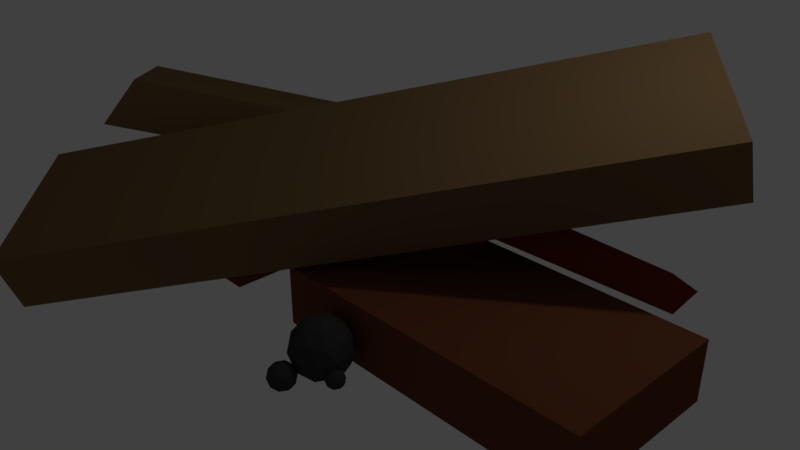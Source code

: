 # Source: Roof_Debris.blend  (saved by Blender 2.79.0; exported with 4.5.12 LTS)
import bpy
from mathutils import Matrix  # noqa: F401  (used for matrix-valued properties, if any)

bpy.ops.wm.read_factory_settings(use_empty=True)
scene = bpy.context.scene
scene.name = 'Scene'

# ---- collections
col_collection_1 = bpy.data.collections.new('Collection 1'); scene.collection.children.link(col_collection_1)
col_collection_2 = bpy.data.collections.new('Collection 2'); scene.collection.children.link(col_collection_2)

# ---- materials (node trees are filled in below, after node groups)
mat_brown = bpy.data.materials.new('BROWN ')
mat_brown.alpha_threshold = 0.0
mat_brown.use_transparent_shadow = False
mat_brown.diffuse_color = (0.1902, 0.1165, 0.0527, 1.0)
mat_brown.specular_color = (1.0, 0.6092, 0.7795)
mat_brown.roughness = 0.5
mat_brown.specular_intensity = 0.05556
mat_material_001 = bpy.data.materials.new('Material.001')
mat_material_001.alpha_threshold = 0.0
mat_material_001.use_transparent_shadow = False
mat_material_001.diffuse_color = (0.04445, 0.04445, 0.04445, 1.0)
mat_material_001.roughness = 0.5
mat_material = bpy.data.materials.new('Material')
mat_material.alpha_threshold = 0.0
mat_material.use_transparent_shadow = False
mat_material.diffuse_color = (0.196, 0.02954, 0.009241, 1.0)
mat_material.roughness = 0.5
mat_wood_brown = bpy.data.materials.new('wood brown')
mat_wood_brown.alpha_threshold = 0.0
mat_wood_brown.use_transparent_shadow = False
mat_wood_brown.diffuse_color = (0.1574, 0.05301, 0.02476, 1.0)
mat_wood_brown.roughness = 0.5
mat_wood_brown.specular_intensity = 0.0

# ---- material node trees

# ---- world
world_world = bpy.data.worlds.new('World'); scene.world = world_world
world_world.color = (0.05088, 0.05088, 0.05088)
world_world.use_sun_shadow = False
world_world.sun_shadow_jitter_overblur = 0.0
world_world.cycles.sampling_method = 'MANUAL'

# ---- cameras
cam_camera = bpy.data.cameras.new('Camera')
cam_camera.clip_end = 100.0
cam_camera.lens = 35.0
cam_camera.sensor_width = 32.0
cam_camera.sensor_height = 18.0
cam_camera.ortho_scale = 7.314
cam_camera.dof.focus_distance = 0.0
cam_camera.dof.aperture_fstop = 128.0

# ---- lights
light_lamp = bpy.data.lights.new('Lamp', 'POINT')
light_lamp.transmission_factor = 0.0
light_lamp.cutoff_distance = 30.0
light_lamp.energy = 100.0
light_lamp.shadow_buffer_clip_start = 1.001
light_lamp.shadow_soft_size = 0.1
light_lamp.shadow_maximum_resolution = 0.006
light_lamp.use_absolute_resolution = True

# ---- meshes
me_cube_003 = bpy.data.meshes.new('Cube.003')
me_cube_003.from_pydata([(3.001, 2.545, 2.341), (2.989, 2.299, 3.02), (4.308, 1.088, 1.838), (4.296, 0.8425, 2.517), (-3.099, -2.285, 0.4835), (-3.112, -2.531, 1.163), (-1.793, -3.742, -0.01972), (-1.805, -3.988, 0.6599), (-3.331, -1.901, 0.1352), (-3.369, -1.901, 0.1584), (-3.343, -1.865, 0.1584), (-3.301, -1.879, 0.1584), (-3.301, -1.923, 0.1584), (-3.343, -1.937, 0.1584), (-3.362, -1.879, 0.1961), (-3.32, -1.865, 0.1961), (-3.294, -1.901, 0.1961), (-3.32, -1.937, 0.1961), (-3.362, -1.923, 0.1961), (-3.331, -1.901, 0.2193), (-3.338, -1.88, 0.1415), (-3.353, -1.901, 0.1415), (-3.36, -1.88, 0.1551), (-3.36, -1.922, 0.1551), (-3.338, -1.922, 0.1415), (-3.313, -1.888, 0.1415), (-3.32, -1.867, 0.1551), (-3.314, -1.914, 0.1415), (-3.296, -1.901, 0.1551), (-3.32, -1.935, 0.1551), (-3.371, -1.914, 0.1772), (-3.356, -1.935, 0.1772), (-3.356, -1.867, 0.1772), (-3.371, -1.888, 0.1772), (-3.307, -1.867, 0.1772), (-3.331, -1.859, 0.1772), (-3.291, -1.914, 0.1772), (-3.291, -1.888, 0.1772), (-3.331, -1.943, 0.1772), (-3.307, -1.935, 0.1772), (-3.367, -1.901, 0.1994), (-3.342, -1.867, 0.1994), (-3.302, -1.88, 0.1994), (-3.302, -1.922, 0.1994), (-3.342, -1.935, 0.1994), (-3.349, -1.888, 0.213), (-3.349, -1.914, 0.213), (-3.325, -1.88, 0.213), (-3.309, -1.901, 0.213), (-3.325, -1.922, 0.213), (-3.535, -1.892, 0.1163), (-3.59, -1.892, 0.15), (-3.552, -1.84, 0.15), (-3.491, -1.86, 0.15), (-3.491, -1.924, 0.15), (-3.552, -1.944, 0.15), (-3.58, -1.86, 0.2045), (-3.519, -1.84, 0.2045), (-3.481, -1.892, 0.2045), (-3.519, -1.944, 0.2045), (-3.58, -1.924, 0.2045), (-3.535, -1.892, 0.2382), (-3.545, -1.862, 0.1254), (-3.568, -1.892, 0.1254), (-3.577, -1.862, 0.1452), (-3.577, -1.923, 0.1452), (-3.545, -1.923, 0.1254), (-3.51, -1.873, 0.1254), (-3.519, -1.843, 0.1452), (-3.51, -1.911, 0.1254), (-3.484, -1.892, 0.1452), (-3.52, -1.941, 0.1452), (-3.593, -1.911, 0.1772), (-3.571, -1.941, 0.1772), (-3.571, -1.843, 0.1772), (-3.593, -1.873, 0.1772), (-3.5, -1.843, 0.1772), (-3.535, -1.831, 0.1772), (-3.478, -1.911, 0.1772), (-3.478, -1.873, 0.1772), (-3.536, -1.953, 0.1772), (-3.5, -1.941, 0.1772), (-3.587, -1.892, 0.2093), (-3.551, -1.843, 0.2093), (-3.494, -1.862, 0.2093), (-3.494, -1.923, 0.2093), (-3.552, -1.941, 0.2093), (-3.561, -1.873, 0.2291), (-3.561, -1.911, 0.2291), (-3.526, -1.862, 0.2291), (-3.503, -1.892, 0.2291), (-3.526, -1.923, 0.2291), (-3.395, -1.791, 0.1066), (-3.516, -1.79, 0.181), (-3.432, -1.676, 0.181), (-3.298, -1.72, 0.181), (-3.298, -1.861, 0.181), (-3.433, -1.905, 0.181), (-3.493, -1.72, 0.3015), (-3.358, -1.676, 0.3015), (-3.275, -1.791, 0.3015), (-3.358, -1.905, 0.3015), (-3.493, -1.861, 0.3015), (-3.395, -1.791, 0.3759), (-3.417, -1.723, 0.1267), (-3.466, -1.79, 0.1267), (-3.488, -1.723, 0.1705), (-3.488, -1.858, 0.1705), (-3.417, -1.858, 0.1267), (-3.338, -1.749, 0.1267), (-3.36, -1.682, 0.1705), (-3.338, -1.832, 0.1267), (-3.281, -1.791, 0.1705), (-3.36, -1.9, 0.1705), (-3.523, -1.832, 0.2413), (-3.475, -1.899, 0.2413), (-3.474, -1.681, 0.2413), (-3.523, -1.749, 0.2413), (-3.316, -1.682, 0.2413), (-3.395, -1.656, 0.2413), (-3.267, -1.832, 0.2413), (-3.267, -1.749, 0.2413), (-3.395, -1.925, 0.2413), (-3.316, -1.9, 0.2413), (-3.51, -1.79, 0.3121), (-3.43, -1.682, 0.3121), (-3.302, -1.723, 0.3121), (-3.303, -1.858, 0.3121), (-3.431, -1.899, 0.3121), (-3.452, -1.749, 0.3558), (-3.453, -1.832, 0.3558), (-3.373, -1.723, 0.3558), (-3.324, -1.791, 0.3558), (-3.373, -1.858, 0.3558), (1.595, -2.047, -0.04237), (1.368, -2.266, 0.1526), (1.317, -1.899, 0.1526), (1.65, -1.736, 0.1526), (1.908, -2.003, 0.1526), (1.734, -2.331, 0.1526), (1.283, -2.091, 0.4681), (1.457, -1.763, 0.4681), (1.822, -1.828, 0.4681), (1.874, -2.195, 0.4681), (1.54, -2.358, 0.4681), (1.595, -2.047, 0.6631), (1.431, -1.96, 0.01031), (1.462, -2.176, 0.01031), (1.298, -2.089, 0.1249), (1.543, -2.343, 0.1249), (1.677, -2.214, 0.01031), (1.627, -1.864, 0.01031), (1.464, -1.777, 0.1249), (1.779, -2.021, 0.01031), (1.811, -1.839, 0.1249), (1.86, -2.188, 0.1249), (1.43, -2.359, 0.3104), (1.644, -2.396, 0.3104), (1.248, -1.986, 0.3104), (1.278, -2.202, 0.3104), (1.546, -1.698, 0.3104), (1.35, -1.793, 0.3104), (1.912, -1.892, 0.3104), (1.761, -1.736, 0.3104), (1.84, -2.301, 0.3104), (1.943, -2.108, 0.3104), (1.379, -2.256, 0.4958), (1.33, -1.906, 0.4958), (1.647, -1.752, 0.4958), (1.892, -2.005, 0.4958), (1.727, -2.317, 0.4958), (1.412, -2.073, 0.6104), (1.563, -2.23, 0.6104), (1.514, -1.88, 0.6104), (1.729, -1.918, 0.6104), (1.759, -2.134, 0.6104), (1.517, -2.494, -0.01689), (1.414, -2.593, 0.07132), (1.39, -2.427, 0.07132), (1.541, -2.353, 0.07133), (1.658, -2.474, 0.07132), (1.579, -2.622, 0.07132), (1.375, -2.514, 0.2141), (1.454, -2.365, 0.2141), (1.619, -2.395, 0.2141), (1.643, -2.561, 0.2141), (1.492, -2.634, 0.2141), (1.517, -2.494, 0.3023), (1.442, -2.454, 0.006941), (1.456, -2.552, 0.006941), (1.382, -2.513, 0.05879), (1.493, -2.627, 0.05879), (1.553, -2.569, 0.006941), (1.531, -2.411, 0.006941), (1.457, -2.372, 0.05879), (1.6, -2.482, 0.006941), (1.614, -2.399, 0.05879), (1.636, -2.557, 0.05879), (1.442, -2.635, 0.1427), (1.539, -2.652, 0.1427), (1.359, -2.466, 0.1427), (1.373, -2.564, 0.1427), (1.494, -2.336, 0.1427), (1.406, -2.379, 0.1427), (1.66, -2.424, 0.1427), (1.591, -2.353, 0.1427), (1.627, -2.609, 0.1427), (1.674, -2.521, 0.1427), (1.419, -2.588, 0.2266), (1.397, -2.43, 0.2266), (1.54, -2.36, 0.2266), (1.651, -2.475, 0.2266), (1.576, -2.616, 0.2266), (1.433, -2.505, 0.2785), (1.502, -2.576, 0.2785), (1.48, -2.418, 0.2785), (1.577, -2.435, 0.2785), (1.591, -2.533, 0.2785), (1.917, -2.139, 0.03257), (1.846, -2.207, 0.09345), (1.83, -2.093, 0.09345), (1.934, -2.042, 0.09345), (2.015, -2.125, 0.09345), (1.96, -2.227, 0.09345), (1.819, -2.153, 0.1919), (1.874, -2.05, 0.1919), (1.988, -2.07, 0.1919), (2.004, -2.185, 0.1919), (1.9, -2.236, 0.1919), (1.917, -2.139, 0.2528), (1.866, -2.112, 0.04902), (1.875, -2.179, 0.04902), (1.824, -2.152, 0.0848), (1.901, -2.231, 0.0848), (1.942, -2.191, 0.04902), (1.927, -2.082, 0.04902), (1.876, -2.055, 0.0848), (1.974, -2.131, 0.04902), (1.984, -2.074, 0.0848), (2.0, -2.183, 0.0848), (1.865, -2.236, 0.1427), (1.932, -2.248, 0.1427), (1.809, -2.12, 0.1427), (1.818, -2.187, 0.1427), (1.902, -2.03, 0.1427), (1.84, -2.06, 0.1427), (2.016, -2.09, 0.1427), (1.969, -2.042, 0.1427), (1.993, -2.218, 0.1427), (2.025, -2.158, 0.1427), (1.85, -2.204, 0.2006), (1.834, -2.095, 0.2006), (1.933, -2.047, 0.2006), (2.01, -2.126, 0.2006), (1.958, -2.223, 0.2006), (1.86, -2.147, 0.2364), (1.907, -2.196, 0.2364), (1.892, -2.087, 0.2364), (1.959, -2.099, 0.2364), (1.968, -2.166, 0.2364), (-1.204, 0.8229, 0.102), (-1.158, 0.7892, 0.1374), (-1.222, 0.7684, 0.1374), (-1.262, 0.8229, 0.1374), (-1.222, 0.8774, 0.1374), (-1.158, 0.8566, 0.1374), (-1.187, 0.7684, 0.1947), (-1.251, 0.7892, 0.1947), (-1.251, 0.8566, 0.1947), (-1.187, 0.8774, 0.1947), (-1.147, 0.8229, 0.1947), (-1.204, 0.8229, 0.2301), (-1.215, 0.7909, 0.1116), (-1.177, 0.8031, 0.1116), (-1.188, 0.7711, 0.1324), (-1.15, 0.8229, 0.1324), (-1.177, 0.8427, 0.1116), (-1.238, 0.8229, 0.1116), (-1.248, 0.7909, 0.1324), (-1.215, 0.8549, 0.1116), (-1.248, 0.8549, 0.1324), (-1.188, 0.8747, 0.1324), (-1.143, 0.8031, 0.1661), (-1.143, 0.8427, 0.1661), (-1.204, 0.7589, 0.1661), (-1.167, 0.7711, 0.1661), (-1.265, 0.8031, 0.1661), (-1.242, 0.7711, 0.1661), (-1.242, 0.8747, 0.1661), (-1.265, 0.8427, 0.1661), (-1.167, 0.8747, 0.1661), (-1.204, 0.8869, 0.1661), (-1.16, 0.7909, 0.1998), (-1.221, 0.7711, 0.1998), (-1.259, 0.8229, 0.1998), (-1.221, 0.8747, 0.1998), (-1.16, 0.8549, 0.1998), (-1.194, 0.7909, 0.2206), (-1.171, 0.8229, 0.2206), (-1.232, 0.8031, 0.2206), (-1.232, 0.8427, 0.2206), (-1.194, 0.8549, 0.2206), (-0.9607, 0.6294, 0.07329), (-0.8936, 0.5806, 0.1246), (-0.9864, 0.5504, 0.1246), (-1.044, 0.6294, 0.1246), (-0.9864, 0.7083, 0.1246), (-0.8936, 0.6782, 0.1246), (-0.9351, 0.5504, 0.2076), (-1.028, 0.5806, 0.2076), (-1.028, 0.6782, 0.2076), (-0.9351, 0.7083, 0.2076), (-0.8777, 0.6294, 0.2076), (-0.9607, 0.6294, 0.2589), (-0.9758, 0.583, 0.08715), (-0.9213, 0.6007, 0.08715), (-0.9363, 0.5543, 0.1173), (-0.8818, 0.6294, 0.1173), (-0.9213, 0.6581, 0.08715), (-1.01, 0.6294, 0.08715), (-1.025, 0.583, 0.1173), (-0.9758, 0.6758, 0.08715), (-1.025, 0.6758, 0.1173), (-0.9363, 0.7045, 0.1173), (-0.8725, 0.6007, 0.1661), (-0.8725, 0.6581, 0.1661), (-0.9607, 0.5366, 0.1661), (-0.9062, 0.5543, 0.1661), (-1.049, 0.6007, 0.1661), (-1.015, 0.5543, 0.1661), (-1.015, 0.7045, 0.1661), (-1.049, 0.6581, 0.1661), (-0.9062, 0.7045, 0.1661), (-0.9607, 0.7222, 0.1661), (-0.8969, 0.583, 0.2149), (-0.9851, 0.5543, 0.2149), (-1.04, 0.6294, 0.2149), (-0.9851, 0.7045, 0.2149), (-0.8969, 0.6758, 0.2149), (-0.9456, 0.583, 0.245), (-0.9119, 0.6294, 0.245), (-1.0, 0.6007, 0.245), (-1.0, 0.6581, 0.245), (-0.9456, 0.6758, 0.245), (-1.225, 0.6294, 0.05847), (-1.076, 0.5215, 0.1719), (-1.281, 0.4549, 0.1719), (-1.408, 0.6294, 0.1719), (-1.281, 0.8039, 0.1719), (-1.076, 0.7372, 0.1719), (-1.168, 0.4549, 0.3553), (-1.373, 0.5215, 0.3553), (-1.373, 0.7372, 0.3553), (-1.168, 0.8039, 0.3553), (-1.041, 0.6294, 0.3553), (-1.225, 0.6294, 0.4687), (-1.258, 0.5268, 0.0891), (-1.137, 0.566, 0.0891), (-1.171, 0.4634, 0.1557), (-1.05, 0.6294, 0.1557), (-1.137, 0.6928, 0.0891), (-1.332, 0.6294, 0.0891), (-1.366, 0.5268, 0.1557), (-1.258, 0.7319, 0.0891), (-1.366, 0.7319, 0.1557), (-1.171, 0.7953, 0.1557), (-1.029, 0.566, 0.2636), (-1.029, 0.6928, 0.2636), (-1.225, 0.4243, 0.2636), (-1.104, 0.4634, 0.2636), (-1.42, 0.566, 0.2636), (-1.345, 0.4634, 0.2636), (-1.345, 0.7953, 0.2636), (-1.42, 0.6928, 0.2636), (-1.104, 0.7953, 0.2636), (-1.225, 0.8345, 0.2636), (-1.083, 0.5268, 0.3714), (-1.278, 0.4634, 0.3714), (-1.399, 0.6294, 0.3714), (-1.278, 0.7953, 0.3714), (-1.083, 0.7319, 0.3714), (-1.191, 0.5268, 0.4381), (-1.117, 0.6294, 0.4381), (-1.312, 0.566, 0.4381), (-1.312, 0.6928, 0.4381), (-1.191, 0.7319, 0.4381), (2.962, 1.866, -0.08337), (3.073, 2.146, 0.1462), (3.54, 1.379, 0.1111), (3.652, 1.659, 0.3407), (1.547, 0.2175, 0.9743), (1.658, 0.4973, 1.204), (2.125, -0.2703, 1.169), (2.236, 0.009537, 1.398), (-1.619, 2.684, 0.01567), (-1.463, 3.123, 0.568), (-0.4895, 1.742, 0.2624), (-0.3329, 2.181, 0.8147), (-4.259, -0.9242, 1.153), (-4.103, -0.485, 1.706), (-3.129, -1.866, 1.4), (-2.973, -1.427, 1.952), (0.6136, -1.683, -0.012), (0.6136, -1.683, 0.7108), (0.6136, 0.3374, -0.012), (0.6136, 0.3374, 0.7108), (4.459, -1.683, -0.012), (4.459, -1.683, 0.7108), (4.459, 0.3374, -0.012), (4.459, 0.3374, 0.7108), (-3.652, -1.683, -0.012), (-3.652, -1.683, 0.7108), (-3.652, 0.3374, -0.012), (-3.652, 0.3374, 0.7108), (-0.4481, -1.683, -0.012), (-0.4481, -1.683, 0.7108), (-0.4481, 0.3374, -0.012), (-0.4481, 0.3374, 0.7108)], [], [(0, 1, 3, 2), (2, 3, 7, 6), (6, 7, 5, 4), (4, 5, 1, 0), (2, 6, 4, 0), (7, 3, 1, 5), (8, 21, 20), (9, 21, 23), (8, 20, 25), (8, 25, 27), (8, 27, 24), (9, 23, 30), (10, 22, 32), (11, 26, 34), (12, 28, 36), (13, 29, 38), (9, 30, 33), (10, 32, 35), (11, 34, 37), (12, 36, 39), (13, 38, 31), (14, 40, 45), (15, 41, 47), (16, 42, 48), (17, 43, 49), (18, 44, 46), (46, 49, 19), (46, 44, 49), (44, 17, 49), (49, 48, 19), (49, 43, 48), (43, 16, 48), (48, 47, 19), (48, 42, 47), (42, 15, 47), (47, 45, 19), (47, 41, 45), (41, 14, 45), (45, 46, 19), (45, 40, 46), (40, 18, 46), (31, 44, 18), (31, 38, 44), (38, 17, 44), (39, 43, 17), (39, 36, 43), (36, 16, 43), (37, 42, 16), (37, 34, 42), (34, 15, 42), (35, 41, 15), (35, 32, 41), (32, 14, 41), (33, 40, 14), (33, 30, 40), (30, 18, 40), (38, 39, 17), (38, 29, 39), (29, 12, 39), (36, 37, 16), (36, 28, 37), (28, 11, 37), (34, 35, 15), (34, 26, 35), (26, 10, 35), (32, 33, 14), (32, 22, 33), (22, 9, 33), (30, 31, 18), (30, 23, 31), (23, 13, 31), (24, 29, 13), (24, 27, 29), (27, 12, 29), (27, 28, 12), (27, 25, 28), (25, 11, 28), (25, 26, 11), (25, 20, 26), (20, 10, 26), (23, 24, 13), (23, 21, 24), (21, 8, 24), (20, 22, 10), (20, 21, 22), (21, 9, 22), (50, 63, 62), (51, 63, 65), (50, 62, 67), (50, 67, 69), (50, 69, 66), (51, 65, 72), (52, 64, 74), (53, 68, 76), (54, 70, 78), (55, 71, 80), (51, 72, 75), (52, 74, 77), (53, 76, 79), (54, 78, 81), (55, 80, 73), (56, 82, 87), (57, 83, 89), (58, 84, 90), (59, 85, 91), (60, 86, 88), (88, 91, 61), (88, 86, 91), (86, 59, 91), (91, 90, 61), (91, 85, 90), (85, 58, 90), (90, 89, 61), (90, 84, 89), (84, 57, 89), (89, 87, 61), (89, 83, 87), (83, 56, 87), (87, 88, 61), (87, 82, 88), (82, 60, 88), (73, 86, 60), (73, 80, 86), (80, 59, 86), (81, 85, 59), (81, 78, 85), (78, 58, 85), (79, 84, 58), (79, 76, 84), (76, 57, 84), (77, 83, 57), (77, 74, 83), (74, 56, 83), (75, 82, 56), (75, 72, 82), (72, 60, 82), (80, 81, 59), (80, 71, 81), (71, 54, 81), (78, 79, 58), (78, 70, 79), (70, 53, 79), (76, 77, 57), (76, 68, 77), (68, 52, 77), (74, 75, 56), (74, 64, 75), (64, 51, 75), (72, 73, 60), (72, 65, 73), (65, 55, 73), (66, 71, 55), (66, 69, 71), (69, 54, 71), (69, 70, 54), (69, 67, 70), (67, 53, 70), (67, 68, 53), (67, 62, 68), (62, 52, 68), (65, 66, 55), (65, 63, 66), (63, 50, 66), (62, 64, 52), (62, 63, 64), (63, 51, 64), (92, 105, 104), (93, 105, 107), (92, 104, 109), (92, 109, 111), (92, 111, 108), (93, 107, 114), (94, 106, 116), (95, 110, 118), (96, 112, 120), (97, 113, 122), (93, 114, 117), (94, 116, 119), (95, 118, 121), (96, 120, 123), (97, 122, 115), (98, 124, 129), (99, 125, 131), (100, 126, 132), (101, 127, 133), (102, 128, 130), (130, 133, 103), (130, 128, 133), (128, 101, 133), (133, 132, 103), (133, 127, 132), (127, 100, 132), (132, 131, 103), (132, 126, 131), (126, 99, 131), (131, 129, 103), (131, 125, 129), (125, 98, 129), (129, 130, 103), (129, 124, 130), (124, 102, 130), (115, 128, 102), (115, 122, 128), (122, 101, 128), (123, 127, 101), (123, 120, 127), (120, 100, 127), (121, 126, 100), (121, 118, 126), (118, 99, 126), (119, 125, 99), (119, 116, 125), (116, 98, 125), (117, 124, 98), (117, 114, 124), (114, 102, 124), (122, 123, 101), (122, 113, 123), (113, 96, 123), (120, 121, 100), (120, 112, 121), (112, 95, 121), (118, 119, 99), (118, 110, 119), (110, 94, 119), (116, 117, 98), (116, 106, 117), (106, 93, 117), (114, 115, 102), (114, 107, 115), (107, 97, 115), (108, 113, 97), (108, 111, 113), (111, 96, 113), (111, 112, 96), (111, 109, 112), (109, 95, 112), (109, 110, 95), (109, 104, 110), (104, 94, 110), (107, 108, 97), (107, 105, 108), (105, 92, 108), (104, 106, 94), (104, 105, 106), (105, 93, 106), (134, 147, 146), (135, 147, 149), (134, 146, 151), (134, 151, 153), (134, 153, 150), (135, 149, 156), (136, 148, 158), (137, 152, 160), (138, 154, 162), (139, 155, 164), (135, 156, 159), (136, 158, 161), (137, 160, 163), (138, 162, 165), (139, 164, 157), (140, 166, 171), (141, 167, 173), (142, 168, 174), (143, 169, 175), (144, 170, 172), (172, 175, 145), (172, 170, 175), (170, 143, 175), (175, 174, 145), (175, 169, 174), (169, 142, 174), (174, 173, 145), (174, 168, 173), (168, 141, 173), (173, 171, 145), (173, 167, 171), (167, 140, 171), (171, 172, 145), (171, 166, 172), (166, 144, 172), (157, 170, 144), (157, 164, 170), (164, 143, 170), (165, 169, 143), (165, 162, 169), (162, 142, 169), (163, 168, 142), (163, 160, 168), (160, 141, 168), (161, 167, 141), (161, 158, 167), (158, 140, 167), (159, 166, 140), (159, 156, 166), (156, 144, 166), (164, 165, 143), (164, 155, 165), (155, 138, 165), (162, 163, 142), (162, 154, 163), (154, 137, 163), (160, 161, 141), (160, 152, 161), (152, 136, 161), (158, 159, 140), (158, 148, 159), (148, 135, 159), (156, 157, 144), (156, 149, 157), (149, 139, 157), (150, 155, 139), (150, 153, 155), (153, 138, 155), (153, 154, 138), (153, 151, 154), (151, 137, 154), (151, 152, 137), (151, 146, 152), (146, 136, 152), (149, 150, 139), (149, 147, 150), (147, 134, 150), (146, 148, 136), (146, 147, 148), (147, 135, 148), (176, 189, 188), (177, 189, 191), (176, 188, 193), (176, 193, 195), (176, 195, 192), (177, 191, 198), (178, 190, 200), (179, 194, 202), (180, 196, 204), (181, 197, 206), (177, 198, 201), (178, 200, 203), (179, 202, 205), (180, 204, 207), (181, 206, 199), (182, 208, 213), (183, 209, 215), (184, 210, 216), (185, 211, 217), (186, 212, 214), (214, 217, 187), (214, 212, 217), (212, 185, 217), (217, 216, 187), (217, 211, 216), (211, 184, 216), (216, 215, 187), (216, 210, 215), (210, 183, 215), (215, 213, 187), (215, 209, 213), (209, 182, 213), (213, 214, 187), (213, 208, 214), (208, 186, 214), (199, 212, 186), (199, 206, 212), (206, 185, 212), (207, 211, 185), (207, 204, 211), (204, 184, 211), (205, 210, 184), (205, 202, 210), (202, 183, 210), (203, 209, 183), (203, 200, 209), (200, 182, 209), (201, 208, 182), (201, 198, 208), (198, 186, 208), (206, 207, 185), (206, 197, 207), (197, 180, 207), (204, 205, 184), (204, 196, 205), (196, 179, 205), (202, 203, 183), (202, 194, 203), (194, 178, 203), (200, 201, 182), (200, 190, 201), (190, 177, 201), (198, 199, 186), (198, 191, 199), (191, 181, 199), (192, 197, 181), (192, 195, 197), (195, 180, 197), (195, 196, 180), (195, 193, 196), (193, 179, 196), (193, 194, 179), (193, 188, 194), (188, 178, 194), (191, 192, 181), (191, 189, 192), (189, 176, 192), (188, 190, 178), (188, 189, 190), (189, 177, 190), (218, 231, 230), (219, 231, 233), (218, 230, 235), (218, 235, 237), (218, 237, 234), (219, 233, 240), (220, 232, 242), (221, 236, 244), (222, 238, 246), (223, 239, 248), (219, 240, 243), (220, 242, 245), (221, 244, 247), (222, 246, 249), (223, 248, 241), (224, 250, 255), (225, 251, 257), (226, 252, 258), (227, 253, 259), (228, 254, 256), (256, 259, 229), (256, 254, 259), (254, 227, 259), (259, 258, 229), (259, 253, 258), (253, 226, 258), (258, 257, 229), (258, 252, 257), (252, 225, 257), (257, 255, 229), (257, 251, 255), (251, 224, 255), (255, 256, 229), (255, 250, 256), (250, 228, 256), (241, 254, 228), (241, 248, 254), (248, 227, 254), (249, 253, 227), (249, 246, 253), (246, 226, 253), (247, 252, 226), (247, 244, 252), (244, 225, 252), (245, 251, 225), (245, 242, 251), (242, 224, 251), (243, 250, 224), (243, 240, 250), (240, 228, 250), (248, 249, 227), (248, 239, 249), (239, 222, 249), (246, 247, 226), (246, 238, 247), (238, 221, 247), (244, 245, 225), (244, 236, 245), (236, 220, 245), (242, 243, 224), (242, 232, 243), (232, 219, 243), (240, 241, 228), (240, 233, 241), (233, 223, 241), (234, 239, 223), (234, 237, 239), (237, 222, 239), (237, 238, 222), (237, 235, 238), (235, 221, 238), (235, 236, 221), (235, 230, 236), (230, 220, 236), (233, 234, 223), (233, 231, 234), (231, 218, 234), (230, 232, 220), (230, 231, 232), (231, 219, 232), (260, 273, 272), (261, 273, 275), (260, 272, 277), (260, 277, 279), (260, 279, 276), (261, 275, 282), (262, 274, 284), (263, 278, 286), (264, 280, 288), (265, 281, 290), (261, 282, 285), (262, 284, 287), (263, 286, 289), (264, 288, 291), (265, 290, 283), (266, 292, 297), (267, 293, 299), (268, 294, 300), (269, 295, 301), (270, 296, 298), (298, 301, 271), (298, 296, 301), (296, 269, 301), (301, 300, 271), (301, 295, 300), (295, 268, 300), (300, 299, 271), (300, 294, 299), (294, 267, 299), (299, 297, 271), (299, 293, 297), (293, 266, 297), (297, 298, 271), (297, 292, 298), (292, 270, 298), (283, 296, 270), (283, 290, 296), (290, 269, 296), (291, 295, 269), (291, 288, 295), (288, 268, 295), (289, 294, 268), (289, 286, 294), (286, 267, 294), (287, 293, 267), (287, 284, 293), (284, 266, 293), (285, 292, 266), (285, 282, 292), (282, 270, 292), (290, 291, 269), (290, 281, 291), (281, 264, 291), (288, 289, 268), (288, 280, 289), (280, 263, 289), (286, 287, 267), (286, 278, 287), (278, 262, 287), (284, 285, 266), (284, 274, 285), (274, 261, 285), (282, 283, 270), (282, 275, 283), (275, 265, 283), (276, 281, 265), (276, 279, 281), (279, 264, 281), (279, 280, 264), (279, 277, 280), (277, 263, 280), (277, 278, 263), (277, 272, 278), (272, 262, 278), (275, 276, 265), (275, 273, 276), (273, 260, 276), (272, 274, 262), (272, 273, 274), (273, 261, 274), (302, 315, 314), (303, 315, 317), (302, 314, 319), (302, 319, 321), (302, 321, 318), (303, 317, 324), (304, 316, 326), (305, 320, 328), (306, 322, 330), (307, 323, 332), (303, 324, 327), (304, 326, 329), (305, 328, 331), (306, 330, 333), (307, 332, 325), (308, 334, 339), (309, 335, 341), (310, 336, 342), (311, 337, 343), (312, 338, 340), (340, 343, 313), (340, 338, 343), (338, 311, 343), (343, 342, 313), (343, 337, 342), (337, 310, 342), (342, 341, 313), (342, 336, 341), (336, 309, 341), (341, 339, 313), (341, 335, 339), (335, 308, 339), (339, 340, 313), (339, 334, 340), (334, 312, 340), (325, 338, 312), (325, 332, 338), (332, 311, 338), (333, 337, 311), (333, 330, 337), (330, 310, 337), (331, 336, 310), (331, 328, 336), (328, 309, 336), (329, 335, 309), (329, 326, 335), (326, 308, 335), (327, 334, 308), (327, 324, 334), (324, 312, 334), (332, 333, 311), (332, 323, 333), (323, 306, 333), (330, 331, 310), (330, 322, 331), (322, 305, 331), (328, 329, 309), (328, 320, 329), (320, 304, 329), (326, 327, 308), (326, 316, 327), (316, 303, 327), (324, 325, 312), (324, 317, 325), (317, 307, 325), (318, 323, 307), (318, 321, 323), (321, 306, 323), (321, 322, 306), (321, 319, 322), (319, 305, 322), (319, 320, 305), (319, 314, 320), (314, 304, 320), (317, 318, 307), (317, 315, 318), (315, 302, 318), (314, 316, 304), (314, 315, 316), (315, 303, 316), (344, 357, 356), (345, 357, 359), (344, 356, 361), (344, 361, 363), (344, 363, 360), (345, 359, 366), (346, 358, 368), (347, 362, 370), (348, 364, 372), (349, 365, 374), (345, 366, 369), (346, 368, 371), (347, 370, 373), (348, 372, 375), (349, 374, 367), (350, 376, 381), (351, 377, 383), (352, 378, 384), (353, 379, 385), (354, 380, 382), (382, 385, 355), (382, 380, 385), (380, 353, 385), (385, 384, 355), (385, 379, 384), (379, 352, 384), (384, 383, 355), (384, 378, 383), (378, 351, 383), (383, 381, 355), (383, 377, 381), (377, 350, 381), (381, 382, 355), (381, 376, 382), (376, 354, 382), (367, 380, 354), (367, 374, 380), (374, 353, 380), (375, 379, 353), (375, 372, 379), (372, 352, 379), (373, 378, 352), (373, 370, 378), (370, 351, 378), (371, 377, 351), (371, 368, 377), (368, 350, 377), (369, 376, 350), (369, 366, 376), (366, 354, 376), (374, 375, 353), (374, 365, 375), (365, 348, 375), (372, 373, 352), (372, 364, 373), (364, 347, 373), (370, 371, 351), (370, 362, 371), (362, 346, 371), (368, 369, 350), (368, 358, 369), (358, 345, 369), (366, 367, 354), (366, 359, 367), (359, 349, 367), (360, 365, 349), (360, 363, 365), (363, 348, 365), (363, 364, 348), (363, 361, 364), (361, 347, 364), (361, 362, 347), (361, 356, 362), (356, 346, 362), (359, 360, 349), (359, 357, 360), (357, 344, 360), (356, 358, 346), (356, 357, 358), (357, 345, 358), (386, 387, 389, 388), (388, 389, 393, 392), (392, 393, 391, 390), (390, 391, 387, 386), (388, 392, 390, 386), (393, 389, 387, 391), (394, 395, 397, 396), (396, 397, 401, 400), (400, 401, 399, 398), (398, 399, 395, 394), (396, 400, 398, 394), (401, 397, 395, 399), (402, 403, 405, 404), (404, 405, 409, 408), (408, 409, 407, 406), (406, 407, 403, 402), (404, 408, 406, 402), (409, 405, 403, 407), (410, 411, 413, 412), (412, 413, 417, 416), (416, 417, 415, 414), (414, 415, 411, 410), (412, 416, 414, 410), (417, 413, 411, 415)])
me_cube_003.polygons.foreach_set('material_index', [0, 0, 0, 0, 0, 0, 1, 1, 1, 1, 1, 1, 1, 1, 1, 1, 1, 1, 1, 1, 1, 1, 1, 1, 1, 1, 1, 1, 1, 1, 1, 1, 1, 1, 1, 1, 1, 1, 1, 1, 1, 1, 1, 1, 1, 1, 1, 1, 1, 1, 1, 1, 1, 1, 1, 1, 1, 1, 1, 1, 1, 1, 1, 1, 1, 1, 1, 1, 1, 1, 1, 1, 1, 1, 1, 1, 1, 1, 1, 1, 1, 1, 1, 1, 1, 1, 1, 1, 1, 1, 1, 1, 1, 1, 1, 1, 1, 1, 1, 1, 1, 1, 1, 1, 1, 1, 1, 1, 1, 1, 1, 1, 1, 1, 1, 1, 1, 1, 1, 1, 1, 1, 1, 1, 1, 1, 1, 1, 1, 1, 1, 1, 1, 1, 1, 1, 1, 1, 1, 1, 1, 1, 1, 1, 1, 1, 1, 1, 1, 1, 1, 1, 1, 1, 1, 1, 1, 1, 1, 1, 1, 1, 1, 1, 1, 1, 1, 1, 1, 1, 1, 1, 1, 1, 1, 1, 1, 1, 1, 1, 1, 1, 1, 1, 1, 1, 1, 1, 1, 1, 1, 1, 1, 1, 1, 1, 1, 1, 1, 1, 1, 1, 1, 1, 1, 1, 1, 1, 1, 1, 1, 1, 1, 1, 1, 1, 1, 1, 1, 1, 1, 1, 1, 1, 1, 1, 1, 1, 1, 1, 1, 1, 1, 1, 1, 1, 1, 1, 1, 1, 1, 1, 1, 1, 1, 1, 1, 1, 1, 1, 1, 1, 1, 1, 1, 1, 1, 1, 1, 1, 1, 1, 1, 1, 1, 1, 1, 1, 1, 1, 1, 1, 1, 1, 1, 1, 1, 1, 1, 1, 1, 1, 1, 1, 1, 1, 1, 1, 1, 1, 1, 1, 1, 1, 1, 1, 1, 1, 1, 1, 1, 1, 1, 1, 1, 1, 1, 1, 1, 1, 1, 1, 1, 1, 1, 1, 1, 1, 1, 1, 1, 1, 1, 1, 1, 1, 1, 1, 1, 1, 1, 1, 1, 1, 1, 1, 1, 1, 1, 1, 1, 1, 1, 1, 1, 1, 1, 1, 1, 1, 1, 1, 1, 1, 1, 1, 1, 1, 1, 1, 1, 1, 1, 1, 1, 1, 1, 1, 1, 1, 1, 1, 1, 1, 1, 1, 1, 1, 1, 1, 1, 1, 1, 1, 1, 1, 1, 1, 1, 1, 1, 1, 1, 1, 1, 1, 1, 1, 1, 1, 1, 1, 1, 1, 1, 1, 1, 1, 1, 1, 1, 1, 1, 1, 1, 1, 1, 1, 1, 1, 1, 1, 1, 1, 1, 1, 1, 1, 1, 1, 1, 1, 1, 1, 1, 1, 1, 1, 1, 1, 1, 1, 1, 1, 1, 1, 1, 1, 1, 1, 1, 1, 1, 1, 1, 1, 1, 1, 1, 1, 1, 1, 1, 1, 1, 1, 1, 1, 1, 1, 1, 1, 1, 1, 1, 1, 1, 1, 1, 1, 1, 1, 1, 1, 1, 1, 1, 1, 1, 1, 1, 1, 1, 1, 1, 1, 1, 1, 1, 1, 1, 1, 1, 1, 1, 1, 1, 1, 1, 1, 1, 1, 1, 1, 1, 1, 1, 1, 1, 1, 1, 1, 1, 1, 1, 1, 1, 1, 1, 1, 1, 1, 1, 1, 1, 1, 1, 1, 1, 1, 1, 1, 1, 1, 1, 1, 1, 1, 1, 1, 1, 1, 1, 1, 1, 1, 1, 1, 1, 1, 1, 1, 1, 1, 1, 1, 1, 1, 1, 1, 1, 1, 1, 1, 1, 1, 1, 1, 1, 1, 1, 1, 1, 1, 1, 1, 1, 1, 1, 1, 1, 1, 1, 1, 1, 1, 1, 1, 1, 1, 1, 1, 1, 1, 1, 1, 1, 1, 1, 1, 1, 1, 1, 1, 1, 1, 1, 1, 1, 1, 1, 1, 1, 1, 1, 1, 1, 1, 1, 1, 1, 1, 1, 1, 1, 1, 1, 1, 1, 1, 1, 1, 1, 1, 1, 1, 1, 1, 1, 1, 1, 1, 1, 1, 1, 1, 1, 1, 1, 1, 1, 1, 1, 1, 1, 1, 1, 1, 1, 1, 1, 1, 1, 1, 1, 1, 1, 1, 1, 1, 1, 1, 1, 1, 1, 1, 1, 1, 1, 1, 1, 1, 1, 1, 1, 1, 1, 1, 1, 1, 1, 1, 1, 1, 1, 1, 1, 1, 1, 1, 1, 1, 1, 1, 1, 1, 1, 1, 1, 1, 1, 1, 1, 1, 1, 1, 2, 2, 2, 2, 2, 2, 0, 0, 0, 0, 0, 0, 3, 3, 3, 3, 3, 3, 3, 3, 3, 3, 3, 3])
me_cube_003.materials.append(mat_brown)
me_cube_003.materials.append(mat_material_001)
me_cube_003.materials.append(mat_material)
me_cube_003.materials.append(mat_wood_brown)
me_cube_003.use_remesh_preserve_volume = False
me_cube_003.use_remesh_preserve_attributes = False
me_cube_003.use_mirror_vertex_groups = False
me_cube_003.update()

# ---- objects
ob_lamp = bpy.data.objects.new('Lamp', light_lamp)
ob_camera = bpy.data.objects.new('Camera', cam_camera)
ob_debris = bpy.data.objects.new('Debris', me_cube_003)

# ---- transforms, parenting, visibility, modifiers, constraints
ob_lamp.location = (4.076, 1.005, 5.904)
ob_lamp.rotation_euler = (0.6503, 0.05522, 1.866)
ob_lamp.lock_rotations_4d = False
ob_lamp.empty_display_type = 'ARROWS'
ob_lamp.color = (0.0, 0.0, 0.0, 0.0)
ob_lamp.lineart.crease_threshold = 0.0
ob_camera.location = (7.481, -6.508, 5.344)
ob_camera.rotation_euler = (1.109, 0.0, 0.8149)
ob_camera.lock_rotations_4d = False
ob_camera.empty_display_type = 'ARROWS'
ob_camera.color = (0.0, 0.0, 0.0, 0.0)
ob_camera.display_type = 'WIRE'
ob_camera.lineart.crease_threshold = 0.0
ob_debris.location = (0.0, 0.0, 0.0)
ob_debris.lineart.crease_threshold = 0.0

# ---- collection membership
col_collection_1.objects.link(ob_lamp)
col_collection_1.objects.link(ob_camera)
col_collection_2.objects.link(ob_debris)

# ---- scene / render settings (as saved in the file)
scene.camera = ob_camera
scene.frame_start = 1; scene.frame_end = 250; scene.frame_set(1)
scene.render.engine = 'BLENDER_EEVEE_NEXT'
scene.render.resolution_percentage = 50
scene.render.dither_intensity = 0.0
scene.cycles.use_denoising = False
scene.cycles.samples = 128
scene.cycles.sampling_pattern = 'TABULATED_SOBOL'
scene.cycles.use_adaptive_sampling = False
scene.cycles.use_light_tree = False
scene.cycles.blur_glossy = 0.0
scene.cycles.sample_clamp_indirect = 0.0
scene.view_settings.view_transform = 'Standard'
bpy.context.view_layer.update()
